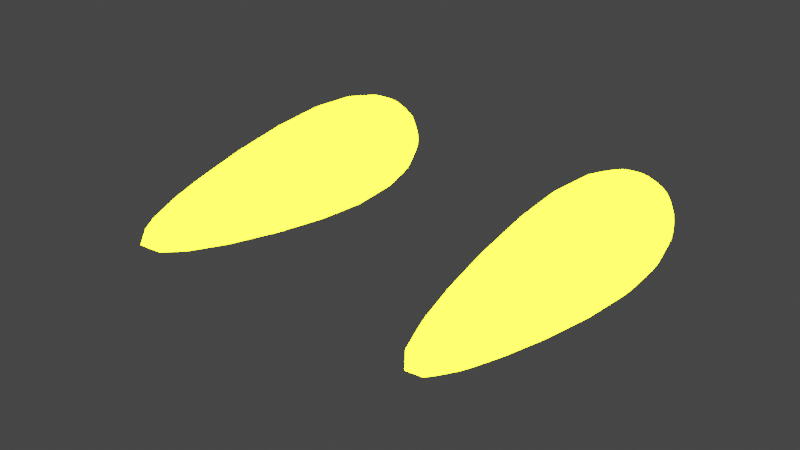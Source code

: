# Source: Projectile.blend  (saved by Blender 5.0.119; exported with 4.5.12 LTS)
import bpy
from mathutils import Matrix  # noqa: F401  (used for matrix-valued properties, if any)

bpy.ops.wm.read_factory_settings(use_empty=True)
scene = bpy.context.scene
scene.name = 'Scene'

# ---- collections
col_collection = bpy.data.collections.new('Collection'); scene.collection.children.link(col_collection)

# ---- materials (node trees are filled in below, after node groups)
mat_material_005 = bpy.data.materials.new('Material.005')

# ---- material node trees
mat_material_005.use_nodes = True; mat_material_005.node_tree.nodes.clear()
_N = mat_material_005.node_tree.nodes; _L = mat_material_005.node_tree.links
n0 = _N.new('ShaderNodeOutputMaterial'); n0.name = 'Material Output'; n0.location = (180, 100)
n1 = _N.new('ShaderNodeEmission'); n1.name = 'Emission'; n1.location = (-20, 100)
n1.inputs[0].default_value = (0.8632, 1.0, 0.006072, 1.0)
n1.inputs[1].default_value = 20.0
_L.new(n1.outputs[0], n0.inputs[0])
n0.is_active_output = True

# ---- world
world_world = bpy.data.worlds.new('World'); scene.world = world_world
world_world.use_nodes = True; world_world.node_tree.nodes.clear()
_N = world_world.node_tree.nodes; _L = world_world.node_tree.links
n0 = _N.new('ShaderNodeOutputWorld'); n0.name = 'World Output'; n0.location = (300, 300)
n1 = _N.new('ShaderNodeBackground'); n1.name = 'Background'; n1.location = (10, 300)
n1.inputs[0].default_value = (0.05088, 0.05088, 0.05088, 1.0)
_L.new(n1.outputs[0], n0.inputs[0])
n0.is_active_output = True
world_world.color = (0.05088, 0.05088, 0.05088)
world_world.use_sun_shadow = False
world_world.sun_shadow_jitter_overblur = 0.0

# ---- meshes
me_circle_006 = bpy.data.meshes.new('Circle.006')
me_circle_006.from_pydata([(-0.4388, -0.7198, 0.03608), (-0.4027, -0.7198, 0.05102), (-0.4537, -0.7198, 1.193e-07), (-0.4388, -0.7198, -0.03608), (-0.4027, -0.7198, -0.05102), (-0.3666, -0.7198, -0.03608), (-0.3517, -0.7198, 1.221e-07), (-0.3666, -0.7198, 0.03608), (-0.5546, 0.1125, 0.1519), (-0.4027, 0.1125, 0.2148), (-0.6175, 0.1125, 1.11e-07), (-0.5546, 0.1125, -0.1519), (-0.4027, 0.1125, -0.2148), (-0.2508, 0.1125, -0.1519), (-0.1879, 0.1125, 1.228e-07), (-0.2508, 0.1125, 0.1519), (-0.4493, 0.3115, 0.04658), (-0.4027, 0.3115, 0.06587), (-0.4686, 0.3115, 1.164e-07), (-0.4493, 0.3115, -0.04657), (-0.4027, 0.3115, -0.06587), (-0.3562, 0.3115, -0.04657), (-0.3369, 0.3115, 1.2e-07), (-0.3562, 0.3115, 0.04658)], [], [(7, 1, 9, 15), (5, 6, 14, 13), (3, 4, 12, 11), (0, 2, 10, 8), (6, 7, 15, 14), (4, 5, 13, 12), (2, 3, 11, 10), (1, 0, 8, 9), (0, 1, 7, 6, 5, 4, 3, 2), (9, 8, 16, 17), (15, 9, 17, 23), (13, 14, 22, 21), (11, 12, 20, 19), (8, 10, 18, 16), (14, 15, 23, 22), (12, 13, 21, 20), (10, 11, 19, 18), (16, 18, 19, 20, 21, 22, 23, 17)])
me_circle_006.polygons.foreach_set('use_smooth', [True] * 18)
_uv = me_circle_006.uv_layers.new(name='UVMap')
_uv.uv.foreach_set('vector', [0.0, 0.0, 0.0, 0.0, 0.0, 0.0, 0.0, 0.0, 0.0, 0.0, 0.0, 0.0, 0.0, 0.0, 0.0, 0.0, 0.0, 0.0, 0.0, 0.0, 0.0, 0.0, 0.0, 0.0, 0.0, 0.0, 0.0, 0.0, 0.0, 0.0, 0.0, 0.0, 0.0, 0.0, 0.0, 0.0, 0.0, 0.0, 0.0, 0.0, 0.0, 0.0, 0.0, 0.0, 0.0, 0.0, 0.0, 0.0, 0.0, 0.0, 0.0, 0.0, 0.0, 0.0, 0.0, 0.0, 0.0, 0.0, 0.0, 0.0, 0.0, 0.0, 0.0, 0.0, 0.0, 0.0, 0.0, 0.0, 0.0, 0.0, 0.0, 0.0, 0.0, 0.0, 0.0, 0.0, 0.0, 0.0, 0.0, 0.0, 0.0, 0.0, 0.0, 0.0, 0.0, 0.0, 0.0, 0.0, 0.0, 0.0, 0.0, 0.0, 0.0, 0.0, 0.0, 0.0, 0.0, 0.0, 0.0, 0.0, 0.0, 0.0, 0.0, 0.0, 0.0, 0.0, 0.0, 0.0, 0.0, 0.0, 0.0, 0.0, 0.0, 0.0, 0.0, 0.0, 0.0, 0.0, 0.0, 0.0, 0.0, 0.0, 0.0, 0.0, 0.0, 0.0, 0.0, 0.0, 0.0, 0.0, 0.0, 0.0, 0.0, 0.0, 0.0, 0.0, 0.0, 0.0, 0.0, 0.0, 0.0, 0.0, 0.0, 0.0, 0.0, 0.0, 0.0, 0.0, 0.0, 0.0, 0.0, 0.0, 0.0, 0.0, 0.0, 0.0, 0.0, 0.0, 0.0, 0.0])
me_circle_006.materials.append(mat_material_005)
me_circle_006.update()

# ---- objects
ob_pew = bpy.data.objects.new('Pew', me_circle_006)

# ---- transforms, parenting, visibility, modifiers, constraints
ob_pew.location = (0.0, 0.0, 0.0)
_m = ob_pew.modifiers.new('Mirror', 'MIRROR')
_m = ob_pew.modifiers.new('Subdivision Surface', 'SUBSURF')

# ---- collection membership
col_collection.objects.link(ob_pew)

# ---- scene / render settings (as saved in the file)
scene.frame_start = 1; scene.frame_end = 250; scene.frame_set(1)
scene.render.engine = 'BLENDER_EEVEE_NEXT'
scene.render.image_settings.compression = 0
scene.render.fps = 30
scene.render.use_motion_blur = True
scene.render.bake_bias = 0.0
scene.render.bake_samples = 0
scene.cycles.feature_set = 'EXPERIMENTAL'
scene.view_settings.view_transform = 'Filmic'
bpy.context.view_layer.update()

# ---- added for rendering (the .blend has no active camera): camera
cam_auto = bpy.data.cameras.new('AutoCamera')
cam_auto.lens = 50.0
cam_auto.sensor_width = 36.0
cam_auto.clip_end = 1000.0
ob_auto_camera = bpy.data.objects.new('AutoCamera', cam_auto)
scene.collection.objects.link(ob_auto_camera)
ob_auto_camera.location = (1.54085, -2.05317, 1.23268)
ob_auto_camera.rotation_euler = (1.09748, -7.21219e-08, 0.694738)
scene.camera = ob_auto_camera
bpy.context.view_layer.update()
